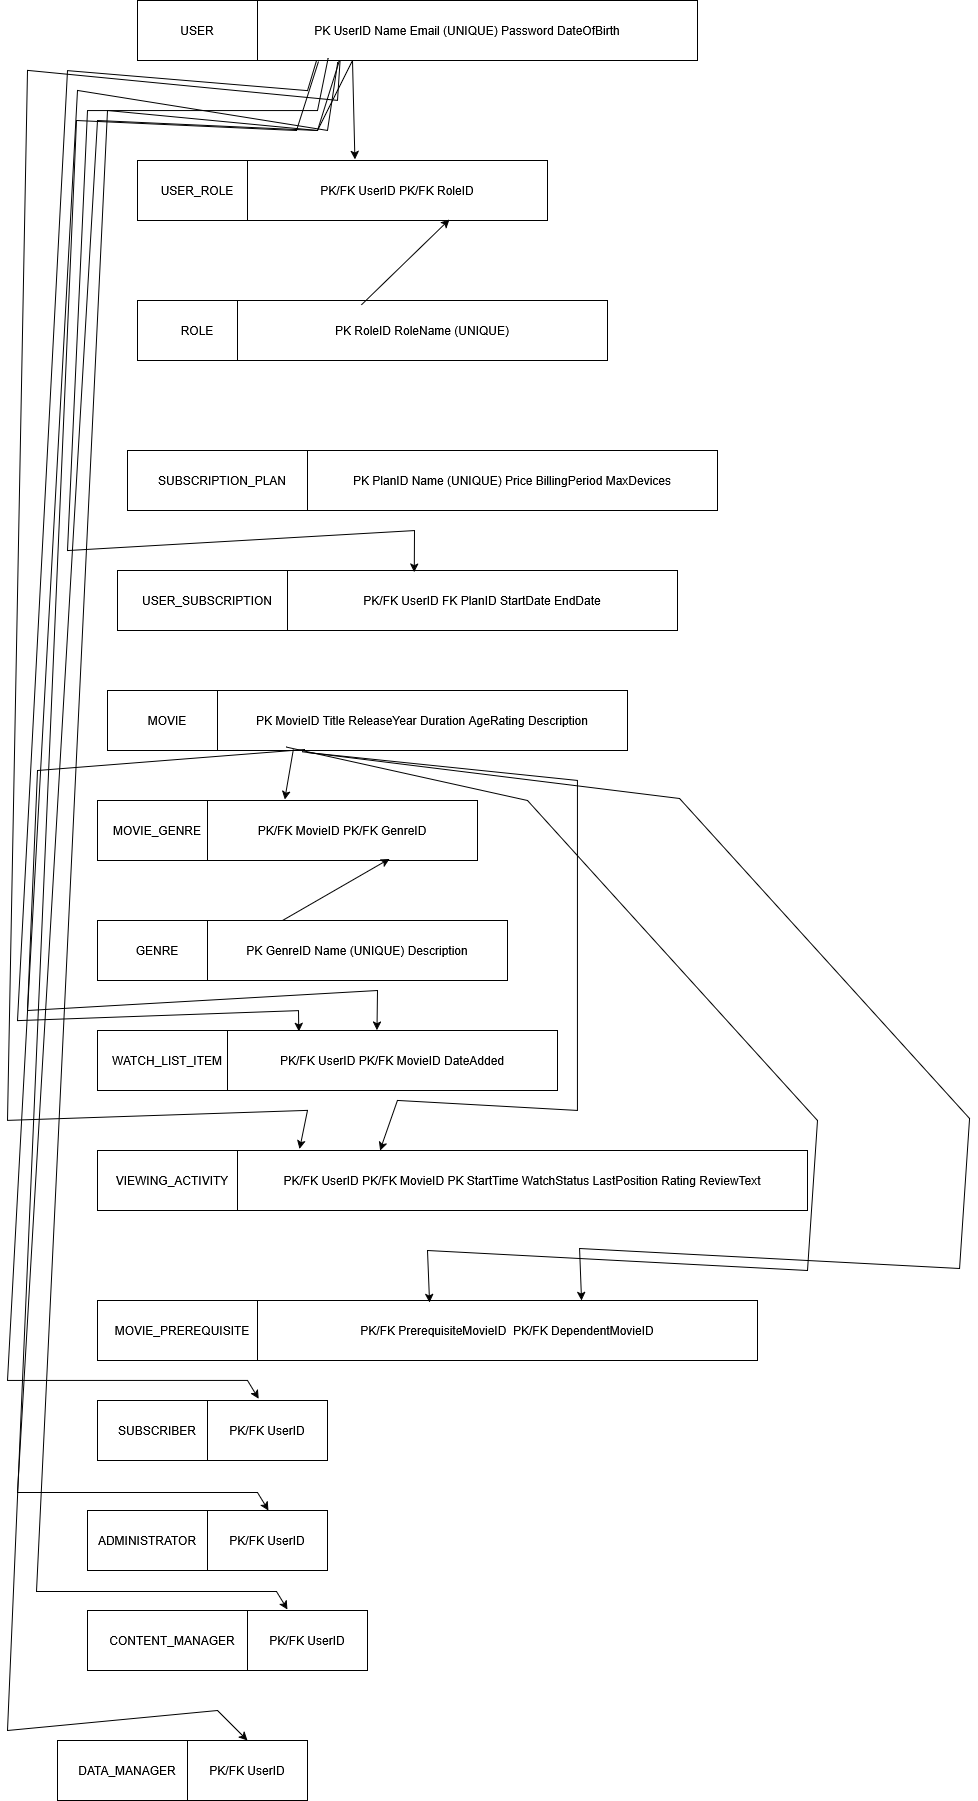

The diagram above was exported from draw.io. Its source (the exported page's mxGraphModel, read from the mxfile embedded in the PNG):
<mxGraphModel dx="1106" dy="713" grid="1" gridSize="10" guides="1" tooltips="1" connect="1" arrows="1" fold="1" page="1" pageScale="1" pageWidth="850" pageHeight="1100" math="0" shadow="0">
  <root>
    <mxCell id="0" />
    <mxCell id="1" parent="0" />
    <mxCell id="KpkLp1uSsMZuzhcSuYWu-1" parent="1" style="rounded=0;whiteSpace=wrap;html=1;" value="PK UserID Name Email (UNIQUE) Password DateOfBirth" vertex="1">
      <mxGeometry height="60" width="460" x="260" y="10" as="geometry" />
    </mxCell>
    <mxCell id="KpkLp1uSsMZuzhcSuYWu-2" parent="1" style="rounded=0;whiteSpace=wrap;html=1;" value="USER" vertex="1">
      <mxGeometry height="60" width="120" x="160" y="10" as="geometry" />
    </mxCell>
    <mxCell id="KpkLp1uSsMZuzhcSuYWu-4" parent="1" style="rounded=0;whiteSpace=wrap;html=1;" value="USER_ROLE" vertex="1">
      <mxGeometry height="60" width="120" x="160" y="170" as="geometry" />
    </mxCell>
    <mxCell id="KpkLp1uSsMZuzhcSuYWu-5" parent="1" style="rounded=0;whiteSpace=wrap;html=1;" value="PK/FK UserID PK/FK RoleID" vertex="1">
      <mxGeometry height="60" width="300" x="270" y="170" as="geometry" />
    </mxCell>
    <mxCell id="KpkLp1uSsMZuzhcSuYWu-6" parent="1" style="rounded=0;whiteSpace=wrap;html=1;" value="ROLE" vertex="1">
      <mxGeometry height="60" width="120" x="160" y="310" as="geometry" />
    </mxCell>
    <mxCell id="KpkLp1uSsMZuzhcSuYWu-7" parent="1" style="rounded=0;whiteSpace=wrap;html=1;" value="PK RoleID RoleName (UNIQUE)" vertex="1">
      <mxGeometry height="60" width="370" x="260" y="310" as="geometry" />
    </mxCell>
    <mxCell id="KpkLp1uSsMZuzhcSuYWu-9" parent="1" style="rounded=0;whiteSpace=wrap;html=1;" value="SUBSCRIPTION_PLAN" vertex="1">
      <mxGeometry height="60" width="190" x="150" y="460" as="geometry" />
    </mxCell>
    <mxCell id="KpkLp1uSsMZuzhcSuYWu-10" parent="1" style="rounded=0;whiteSpace=wrap;html=1;" value="PK PlanID Name (UNIQUE) Price BillingPeriod MaxDevices" vertex="1">
      <mxGeometry height="60" width="410" x="330" y="460" as="geometry" />
    </mxCell>
    <mxCell id="KpkLp1uSsMZuzhcSuYWu-12" parent="1" style="rounded=0;whiteSpace=wrap;html=1;" value="USER_SUBSCRIPTION" vertex="1">
      <mxGeometry height="60" width="180" x="140" y="580" as="geometry" />
    </mxCell>
    <mxCell id="KpkLp1uSsMZuzhcSuYWu-13" parent="1" style="rounded=0;whiteSpace=wrap;html=1;" value="PK/FK UserID FK PlanID StartDate EndDate" vertex="1">
      <mxGeometry height="60" width="390" x="310" y="580" as="geometry" />
    </mxCell>
    <mxCell id="KpkLp1uSsMZuzhcSuYWu-14" parent="1" style="rounded=0;whiteSpace=wrap;html=1;" value="MOVIE" vertex="1">
      <mxGeometry height="60" width="120" x="130" y="700" as="geometry" />
    </mxCell>
    <mxCell id="KpkLp1uSsMZuzhcSuYWu-15" parent="1" style="rounded=0;whiteSpace=wrap;html=1;" value="PK MovieID Title ReleaseYear Duration AgeRating Description" vertex="1">
      <mxGeometry height="60" width="410" x="240" y="700" as="geometry" />
    </mxCell>
    <mxCell id="KpkLp1uSsMZuzhcSuYWu-16" parent="1" style="rounded=0;whiteSpace=wrap;html=1;" value="MOVIE_GENRE" vertex="1">
      <mxGeometry height="60" width="120" x="120" y="810" as="geometry" />
    </mxCell>
    <mxCell id="KpkLp1uSsMZuzhcSuYWu-17" parent="1" style="rounded=0;whiteSpace=wrap;html=1;" value="PK/FK MovieID PK/FK GenreID" vertex="1">
      <mxGeometry height="60" width="270" x="230" y="810" as="geometry" />
    </mxCell>
    <mxCell id="KpkLp1uSsMZuzhcSuYWu-18" parent="1" style="rounded=0;whiteSpace=wrap;html=1;" value="GENRE" vertex="1">
      <mxGeometry height="60" width="120" x="120" y="930" as="geometry" />
    </mxCell>
    <mxCell id="KpkLp1uSsMZuzhcSuYWu-19" parent="1" style="rounded=0;whiteSpace=wrap;html=1;" value="PK GenreID Name (UNIQUE) Description" vertex="1">
      <mxGeometry height="60" width="300" x="230" y="930" as="geometry" />
    </mxCell>
    <mxCell id="KpkLp1uSsMZuzhcSuYWu-20" parent="1" style="rounded=0;whiteSpace=wrap;html=1;" value="WATCH_LIST_ITEM" vertex="1">
      <mxGeometry height="60" width="140" x="120" y="1040" as="geometry" />
    </mxCell>
    <mxCell id="KpkLp1uSsMZuzhcSuYWu-21" parent="1" style="rounded=0;whiteSpace=wrap;html=1;" value="PK/FK UserID PK/FK MovieID DateAdded" vertex="1">
      <mxGeometry height="60" width="330" x="250" y="1040" as="geometry" />
    </mxCell>
    <mxCell id="KpkLp1uSsMZuzhcSuYWu-22" parent="1" style="rounded=0;whiteSpace=wrap;html=1;" value="VIEWING_ACTIVITY" vertex="1">
      <mxGeometry height="60" width="150" x="120" y="1160" as="geometry" />
    </mxCell>
    <mxCell id="KpkLp1uSsMZuzhcSuYWu-23" parent="1" style="rounded=0;whiteSpace=wrap;html=1;" value="PK/FK UserID PK/FK MovieID PK StartTime WatchStatus LastPosition Rating ReviewText" vertex="1">
      <mxGeometry height="60" width="570" x="260" y="1160" as="geometry" />
    </mxCell>
    <mxCell id="KpkLp1uSsMZuzhcSuYWu-24" parent="1" style="rounded=0;whiteSpace=wrap;html=1;" value="MOVIE_PREREQUISITE" vertex="1">
      <mxGeometry height="60" width="170" x="120" y="1310" as="geometry" />
    </mxCell>
    <mxCell id="KpkLp1uSsMZuzhcSuYWu-25" parent="1" style="rounded=0;whiteSpace=wrap;html=1;" value="PK/FK PrerequisiteMovieID&amp;nbsp; PK/FK DependentMovieID" vertex="1">
      <mxGeometry height="60" width="500" x="280" y="1310" as="geometry" />
    </mxCell>
    <mxCell id="KpkLp1uSsMZuzhcSuYWu-26" parent="1" style="rounded=0;whiteSpace=wrap;html=1;" value="SUBSCRIBER" vertex="1">
      <mxGeometry height="60" width="120" x="120" y="1410" as="geometry" />
    </mxCell>
    <mxCell id="KpkLp1uSsMZuzhcSuYWu-27" parent="1" style="rounded=0;whiteSpace=wrap;html=1;" value="PK/FK UserID" vertex="1">
      <mxGeometry height="60" width="120" x="230" y="1410" as="geometry" />
    </mxCell>
    <mxCell id="KpkLp1uSsMZuzhcSuYWu-28" parent="1" style="rounded=0;whiteSpace=wrap;html=1;" value="ADMINISTRATOR" vertex="1">
      <mxGeometry height="60" width="120" x="110" y="1520" as="geometry" />
    </mxCell>
    <mxCell id="KpkLp1uSsMZuzhcSuYWu-29" parent="1" style="rounded=0;whiteSpace=wrap;html=1;" value="PK/FK UserID" vertex="1">
      <mxGeometry height="60" width="120" x="230" y="1520" as="geometry" />
    </mxCell>
    <mxCell id="KpkLp1uSsMZuzhcSuYWu-30" parent="1" style="rounded=0;whiteSpace=wrap;html=1;" value="CONTENT_MANAGER" vertex="1">
      <mxGeometry height="60" width="170" x="110" y="1620" as="geometry" />
    </mxCell>
    <mxCell id="KpkLp1uSsMZuzhcSuYWu-31" parent="1" style="rounded=0;whiteSpace=wrap;html=1;" value="PK/FK UserID" vertex="1">
      <mxGeometry height="60" width="120" x="270" y="1620" as="geometry" />
    </mxCell>
    <mxCell id="KpkLp1uSsMZuzhcSuYWu-32" parent="1" style="rounded=0;whiteSpace=wrap;html=1;" value="DATA_MANAGER" vertex="1">
      <mxGeometry height="60" width="140" x="80" y="1750" as="geometry" />
    </mxCell>
    <mxCell id="KpkLp1uSsMZuzhcSuYWu-33" parent="1" style="rounded=0;whiteSpace=wrap;html=1;" value="PK/FK UserID" vertex="1">
      <mxGeometry height="60" width="120" x="210" y="1750" as="geometry" />
    </mxCell>
    <mxCell id="KpkLp1uSsMZuzhcSuYWu-35" edge="1" parent="1" source="KpkLp1uSsMZuzhcSuYWu-1" style="endArrow=classic;html=1;rounded=0;exitX=0.25;exitY=1;exitDx=0;exitDy=0;entryX=0.358;entryY=-0.017;entryDx=0;entryDy=0;entryPerimeter=0;" target="KpkLp1uSsMZuzhcSuYWu-5" value="">
      <mxGeometry height="50" relative="1" width="50" as="geometry">
        <mxPoint x="330" y="160" as="sourcePoint" />
        <mxPoint x="380" y="110" as="targetPoint" />
      </mxGeometry>
    </mxCell>
    <mxCell id="KpkLp1uSsMZuzhcSuYWu-36" edge="1" parent="1" source="KpkLp1uSsMZuzhcSuYWu-7" style="endArrow=classic;html=1;rounded=0;exitX=0.335;exitY=0.072;exitDx=0;exitDy=0;exitPerimeter=0;entryX=0.673;entryY=0.983;entryDx=0;entryDy=0;entryPerimeter=0;" target="KpkLp1uSsMZuzhcSuYWu-5" value="">
      <mxGeometry height="50" relative="1" width="50" as="geometry">
        <mxPoint x="440" y="290" as="sourcePoint" />
        <mxPoint x="490" y="240" as="targetPoint" />
      </mxGeometry>
    </mxCell>
    <mxCell id="KpkLp1uSsMZuzhcSuYWu-37" edge="1" parent="1" source="KpkLp1uSsMZuzhcSuYWu-1" style="endArrow=classic;html=1;rounded=0;entryX=0.325;entryY=0.028;entryDx=0;entryDy=0;entryPerimeter=0;exitX=0.197;exitY=0.961;exitDx=0;exitDy=0;exitPerimeter=0;" target="KpkLp1uSsMZuzhcSuYWu-13" value="">
      <mxGeometry height="50" relative="1" width="50" as="geometry">
        <Array as="points">
          <mxPoint x="340" y="120" />
          <mxPoint x="110" y="120" />
          <mxPoint x="90" y="560" />
          <mxPoint x="437" y="540" />
        </Array>
        <mxPoint x="350" y="100" as="sourcePoint" />
        <mxPoint x="510" y="530" as="targetPoint" />
      </mxGeometry>
    </mxCell>
    <mxCell id="KpkLp1uSsMZuzhcSuYWu-38" edge="1" parent="1" source="KpkLp1uSsMZuzhcSuYWu-15" style="endArrow=classic;html=1;rounded=0;exitX=0.185;exitY=0.983;exitDx=0;exitDy=0;exitPerimeter=0;entryX=0.286;entryY=-0.017;entryDx=0;entryDy=0;entryPerimeter=0;" target="KpkLp1uSsMZuzhcSuYWu-17" value="">
      <mxGeometry height="50" relative="1" width="50" as="geometry">
        <mxPoint x="400" y="810" as="sourcePoint" />
        <mxPoint x="450" y="760" as="targetPoint" />
      </mxGeometry>
    </mxCell>
    <mxCell id="KpkLp1uSsMZuzhcSuYWu-39" edge="1" parent="1" source="KpkLp1uSsMZuzhcSuYWu-19" style="endArrow=classic;html=1;rounded=0;exitX=0.25;exitY=0;exitDx=0;exitDy=0;entryX=0.674;entryY=0.972;entryDx=0;entryDy=0;entryPerimeter=0;" target="KpkLp1uSsMZuzhcSuYWu-17" value="">
      <mxGeometry height="50" relative="1" width="50" as="geometry">
        <mxPoint x="360" y="920" as="sourcePoint" />
        <mxPoint x="410" y="870" as="targetPoint" />
      </mxGeometry>
    </mxCell>
    <mxCell id="KpkLp1uSsMZuzhcSuYWu-40" edge="1" parent="1" source="KpkLp1uSsMZuzhcSuYWu-1" style="endArrow=classic;html=1;rounded=0;entryX=0.216;entryY=0.017;entryDx=0;entryDy=0;entryPerimeter=0;exitX=0.172;exitY=0.994;exitDx=0;exitDy=0;exitPerimeter=0;" target="KpkLp1uSsMZuzhcSuYWu-21" value="">
      <mxGeometry height="50" relative="1" width="50" as="geometry">
        <Array as="points">
          <mxPoint x="330" y="100" />
          <mxPoint x="90" y="80" />
          <mxPoint x="40" y="1030" />
          <mxPoint x="321" y="1020" />
        </Array>
        <mxPoint x="330" y="90" as="sourcePoint" />
        <mxPoint x="300" y="970" as="targetPoint" />
      </mxGeometry>
    </mxCell>
    <mxCell id="KpkLp1uSsMZuzhcSuYWu-41" edge="1" parent="1" source="KpkLp1uSsMZuzhcSuYWu-1" style="endArrow=classic;html=1;rounded=0;entryX=0.109;entryY=-0.028;entryDx=0;entryDy=0;entryPerimeter=0;exitX=0.223;exitY=1.006;exitDx=0;exitDy=0;exitPerimeter=0;" target="KpkLp1uSsMZuzhcSuYWu-23" value="">
      <mxGeometry height="50" relative="1" width="50" as="geometry">
        <Array as="points">
          <mxPoint x="360" y="110" />
          <mxPoint x="50" y="80" />
          <mxPoint x="30" y="1130" />
          <mxPoint x="330" y="1120" />
        </Array>
        <mxPoint x="360" y="90" as="sourcePoint" />
        <mxPoint x="360" y="1230" as="targetPoint" />
      </mxGeometry>
    </mxCell>
    <mxCell id="KpkLp1uSsMZuzhcSuYWu-42" edge="1" parent="1" source="KpkLp1uSsMZuzhcSuYWu-15" style="endArrow=classic;html=1;rounded=0;exitX=0.213;exitY=0.983;exitDx=0;exitDy=0;exitPerimeter=0;entryX=0.453;entryY=-0.006;entryDx=0;entryDy=0;entryPerimeter=0;" target="KpkLp1uSsMZuzhcSuYWu-21" value="">
      <mxGeometry height="50" relative="1" width="50" as="geometry">
        <Array as="points">
          <mxPoint x="60" y="780" />
          <mxPoint x="50" y="1020" />
          <mxPoint x="400" y="1000" />
        </Array>
        <mxPoint x="380" y="790" as="sourcePoint" />
        <mxPoint x="410" y="1030" as="targetPoint" />
      </mxGeometry>
    </mxCell>
    <mxCell id="KpkLp1uSsMZuzhcSuYWu-44" edge="1" parent="1" source="KpkLp1uSsMZuzhcSuYWu-15" style="endArrow=classic;html=1;rounded=0;exitX=0.219;exitY=1.034;exitDx=0;exitDy=0;exitPerimeter=0;entryX=0.25;entryY=0;entryDx=0;entryDy=0;" target="KpkLp1uSsMZuzhcSuYWu-23" value="">
      <mxGeometry height="50" relative="1" width="50" as="geometry">
        <Array as="points">
          <mxPoint x="600" y="790" />
          <mxPoint x="600" y="1120" />
          <mxPoint x="420" y="1110" />
        </Array>
        <mxPoint x="630" y="830" as="sourcePoint" />
        <mxPoint x="410" y="1130" as="targetPoint" />
      </mxGeometry>
    </mxCell>
    <mxCell id="KpkLp1uSsMZuzhcSuYWu-45" edge="1" parent="1" source="KpkLp1uSsMZuzhcSuYWu-15" style="endArrow=classic;html=1;rounded=0;exitX=0.167;exitY=0.942;exitDx=0;exitDy=0;exitPerimeter=0;entryX=0.344;entryY=0.034;entryDx=0;entryDy=0;entryPerimeter=0;" target="KpkLp1uSsMZuzhcSuYWu-25" value="">
      <mxGeometry height="50" relative="1" width="50" as="geometry">
        <Array as="points">
          <mxPoint x="550" y="810" />
          <mxPoint x="840" y="1130" />
          <mxPoint x="830" y="1280" />
          <mxPoint x="450" y="1260" />
        </Array>
        <mxPoint x="270" y="850" as="sourcePoint" />
        <mxPoint x="480" y="1290" as="targetPoint" />
      </mxGeometry>
    </mxCell>
    <mxCell id="KpkLp1uSsMZuzhcSuYWu-46" edge="1" parent="1" source="KpkLp1uSsMZuzhcSuYWu-1" style="endArrow=classic;html=1;rounded=0;entryX=0.426;entryY=-0.028;entryDx=0;entryDy=0;entryPerimeter=0;exitX=0.218;exitY=1.03;exitDx=0;exitDy=0;exitPerimeter=0;" target="KpkLp1uSsMZuzhcSuYWu-27" value="">
      <mxGeometry height="50" relative="1" width="50" as="geometry">
        <Array as="points">
          <mxPoint x="350" y="140" />
          <mxPoint x="100" y="100" />
          <mxPoint x="30" y="1390" />
          <mxPoint x="270" y="1390" />
        </Array>
        <mxPoint x="370" y="100" as="sourcePoint" />
        <mxPoint x="290" y="1390" as="targetPoint" />
      </mxGeometry>
    </mxCell>
    <mxCell id="KpkLp1uSsMZuzhcSuYWu-47" edge="1" parent="1" source="KpkLp1uSsMZuzhcSuYWu-1" style="endArrow=classic;html=1;rounded=0;entryX=0.426;entryY=-0.028;entryDx=0;entryDy=0;entryPerimeter=0;exitX=0.221;exitY=1.013;exitDx=0;exitDy=0;exitPerimeter=0;" value="">
      <mxGeometry height="50" relative="1" width="50" as="geometry">
        <Array as="points">
          <mxPoint x="340" y="140" />
          <mxPoint x="120" y="130" />
          <mxPoint x="40" y="1502" />
          <mxPoint x="280" y="1502" />
        </Array>
        <mxPoint x="360" y="80" as="sourcePoint" />
        <mxPoint x="291" y="1520" as="targetPoint" />
      </mxGeometry>
    </mxCell>
    <mxCell id="KpkLp1uSsMZuzhcSuYWu-48" edge="1" parent="1" source="KpkLp1uSsMZuzhcSuYWu-1" style="endArrow=classic;html=1;rounded=0;entryX=0.426;entryY=-0.028;entryDx=0;entryDy=0;entryPerimeter=0;exitX=0.25;exitY=1;exitDx=0;exitDy=0;" value="">
      <mxGeometry height="50" relative="1" width="50" as="geometry">
        <Array as="points">
          <mxPoint x="340" y="140" />
          <mxPoint x="130" y="120" />
          <mxPoint x="59" y="1601" />
          <mxPoint x="299" y="1601" />
        </Array>
        <mxPoint x="381" y="170" as="sourcePoint" />
        <mxPoint x="310" y="1619" as="targetPoint" />
      </mxGeometry>
    </mxCell>
    <mxCell id="KpkLp1uSsMZuzhcSuYWu-49" edge="1" parent="1" style="endArrow=classic;html=1;rounded=0;entryX=0.5;entryY=0;entryDx=0;entryDy=0;exitX=0.221;exitY=1.013;exitDx=0;exitDy=0;exitPerimeter=0;" target="KpkLp1uSsMZuzhcSuYWu-33" value="">
      <mxGeometry height="50" relative="1" width="50" as="geometry">
        <Array as="points">
          <mxPoint x="319" y="140" />
          <mxPoint x="99" y="130" />
          <mxPoint x="30" y="1740" />
          <mxPoint x="240" y="1720" />
        </Array>
        <mxPoint x="341" y="71" as="sourcePoint" />
        <mxPoint x="270" y="1520" as="targetPoint" />
      </mxGeometry>
    </mxCell>
    <mxCell id="KpkLp1uSsMZuzhcSuYWu-50" edge="1" parent="1" source="KpkLp1uSsMZuzhcSuYWu-15" style="endArrow=classic;html=1;rounded=0;exitX=0.206;exitY=1.021;exitDx=0;exitDy=0;exitPerimeter=0;entryX=0.344;entryY=0.034;entryDx=0;entryDy=0;entryPerimeter=0;" value="">
      <mxGeometry height="50" relative="1" width="50" as="geometry">
        <Array as="points">
          <mxPoint x="702" y="808" />
          <mxPoint x="992" y="1128" />
          <mxPoint x="982" y="1278" />
          <mxPoint x="602" y="1258" />
        </Array>
        <mxPoint x="460" y="755" as="sourcePoint" />
        <mxPoint x="604" y="1310" as="targetPoint" />
      </mxGeometry>
    </mxCell>
  </root>
</mxGraphModel>